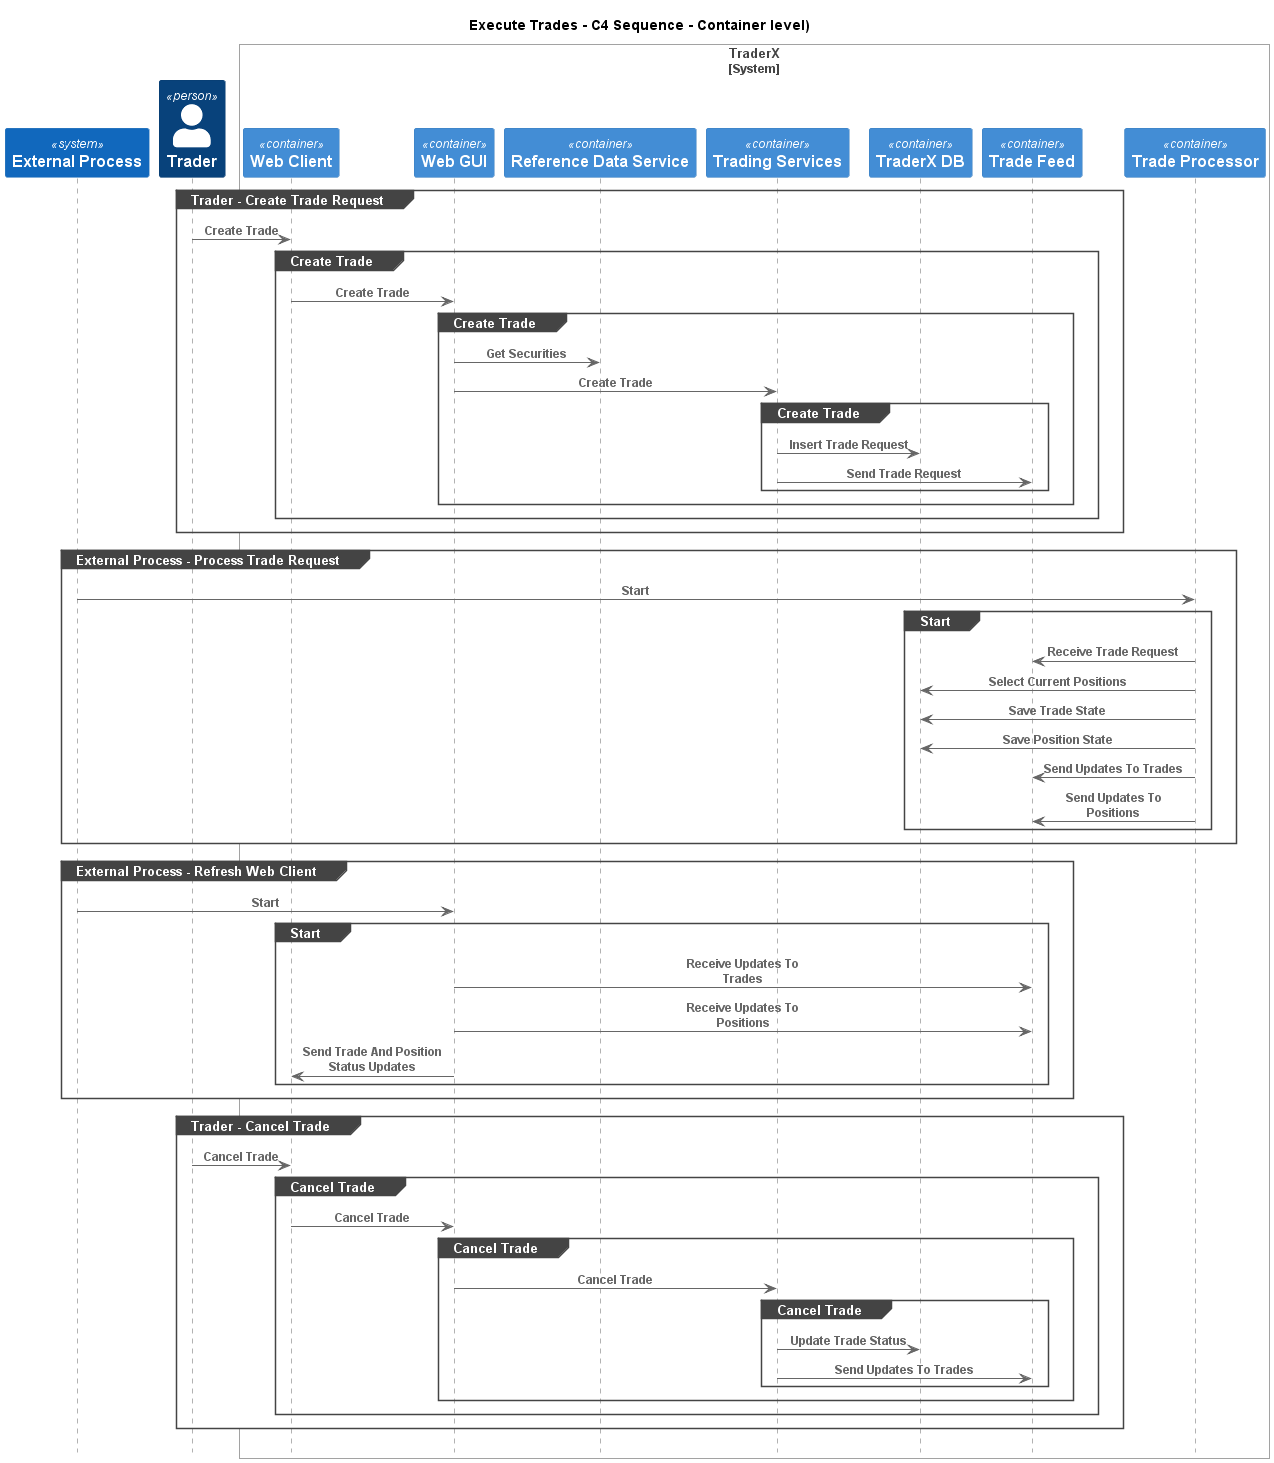

The diagram above was rendered by PlantUML. Its source (embedded in the PNG):
@startuml
!pragma layout smetana
!include ..\..\.c4s\C4_Sequence.puml

title Execute Trades - C4 Sequence - Container level)

System(TraderX.Actors.ExternalProcess, "External Process", "")
Person(TraderX.Actors.Trader, "Trader", "")

System_Boundary(TraderX.SoftwareSystems.TraderX, "TraderX")
    Container(TraderX.SoftwareSystems.TraderX.Containers.WebClient, "Web Client", "", "Browser based web interface for TraderX")
    Container(TraderX.SoftwareSystems.TraderX.Containers.WebGUI, "Web GUI", "", "Allows employees to manage accounts and book trades")
    Container(TraderX.SoftwareSystems.TraderX.Containers.ReferenceDataService, "Reference Data Service", "", "Service which provides reference data")
    Container(TraderX.SoftwareSystems.TraderX.Containers.TradingServices, "Trading Services", "", "Service which provides trading services")
    ContainerDb(TraderX.SoftwareSystems.TraderX.Containers.TraderXDB, "TraderX DB", "", "Database which stores account")
    ContainerQueue(TraderX.SoftwareSystems.TraderX.Containers.TradeFeed, "Trade Feed", "", "Message bus for streaming updates to trades and positions")
    Container(TraderX.SoftwareSystems.TraderX.Containers.TradeProcessor, "Trade Processor", "", "Process incoming trade requests")
Boundary_End()

group Trader - Create Trade Request
Rel(TraderX.Actors.Trader, TraderX.SoftwareSystems.TraderX.Containers.WebClient, "Create Trade")
group Create Trade
Rel(TraderX.SoftwareSystems.TraderX.Containers.WebClient, TraderX.SoftwareSystems.TraderX.Containers.WebGUI, "Create Trade")
group Create Trade
Rel(TraderX.SoftwareSystems.TraderX.Containers.WebGUI, TraderX.SoftwareSystems.TraderX.Containers.ReferenceDataService, "Get Securities")
Rel(TraderX.SoftwareSystems.TraderX.Containers.WebGUI, TraderX.SoftwareSystems.TraderX.Containers.TradingServices, "Create Trade")
group Create Trade
Rel(TraderX.SoftwareSystems.TraderX.Containers.TradingServices, TraderX.SoftwareSystems.TraderX.Containers.TraderXDB, "Insert Trade Request")
Rel(TraderX.SoftwareSystems.TraderX.Containers.TradingServices, TraderX.SoftwareSystems.TraderX.Containers.TradeFeed, "Send Trade Request")
end
end
end
end
group External Process - Process Trade Request
Rel(TraderX.Actors.ExternalProcess, TraderX.SoftwareSystems.TraderX.Containers.TradeProcessor, "Start")
group Start
Rel(TraderX.SoftwareSystems.TraderX.Containers.TradeProcessor, TraderX.SoftwareSystems.TraderX.Containers.TradeFeed, "Receive Trade Request")
Rel(TraderX.SoftwareSystems.TraderX.Containers.TradeProcessor, TraderX.SoftwareSystems.TraderX.Containers.TraderXDB, "Select Current Positions")
Rel(TraderX.SoftwareSystems.TraderX.Containers.TradeProcessor, TraderX.SoftwareSystems.TraderX.Containers.TraderXDB, "Save Trade State")
Rel(TraderX.SoftwareSystems.TraderX.Containers.TradeProcessor, TraderX.SoftwareSystems.TraderX.Containers.TraderXDB, "Save Position State")
Rel(TraderX.SoftwareSystems.TraderX.Containers.TradeProcessor, TraderX.SoftwareSystems.TraderX.Containers.TradeFeed, "Send Updates To Trades")
Rel(TraderX.SoftwareSystems.TraderX.Containers.TradeProcessor, TraderX.SoftwareSystems.TraderX.Containers.TradeFeed, "Send Updates To Positions")
end
end
group External Process - Refresh Web Client
Rel(TraderX.Actors.ExternalProcess, TraderX.SoftwareSystems.TraderX.Containers.WebGUI, "Start")
group Start
Rel(TraderX.SoftwareSystems.TraderX.Containers.WebGUI, TraderX.SoftwareSystems.TraderX.Containers.TradeFeed, "Receive Updates To Trades")
Rel(TraderX.SoftwareSystems.TraderX.Containers.WebGUI, TraderX.SoftwareSystems.TraderX.Containers.TradeFeed, "Receive Updates To Positions")
Rel(TraderX.SoftwareSystems.TraderX.Containers.WebGUI, TraderX.SoftwareSystems.TraderX.Containers.WebClient, "Send Trade And Position Status Updates")
end
end
group Trader - Cancel Trade
Rel(TraderX.Actors.Trader, TraderX.SoftwareSystems.TraderX.Containers.WebClient, "Cancel Trade")
group Cancel Trade
Rel(TraderX.SoftwareSystems.TraderX.Containers.WebClient, TraderX.SoftwareSystems.TraderX.Containers.WebGUI, "Cancel Trade")
group Cancel Trade
Rel(TraderX.SoftwareSystems.TraderX.Containers.WebGUI, TraderX.SoftwareSystems.TraderX.Containers.TradingServices, "Cancel Trade")
group Cancel Trade
Rel(TraderX.SoftwareSystems.TraderX.Containers.TradingServices, TraderX.SoftwareSystems.TraderX.Containers.TraderXDB, "Update Trade Status")
Rel(TraderX.SoftwareSystems.TraderX.Containers.TradingServices, TraderX.SoftwareSystems.TraderX.Containers.TradeFeed, "Send Updates To Trades")
end
end
end
end


@enduml